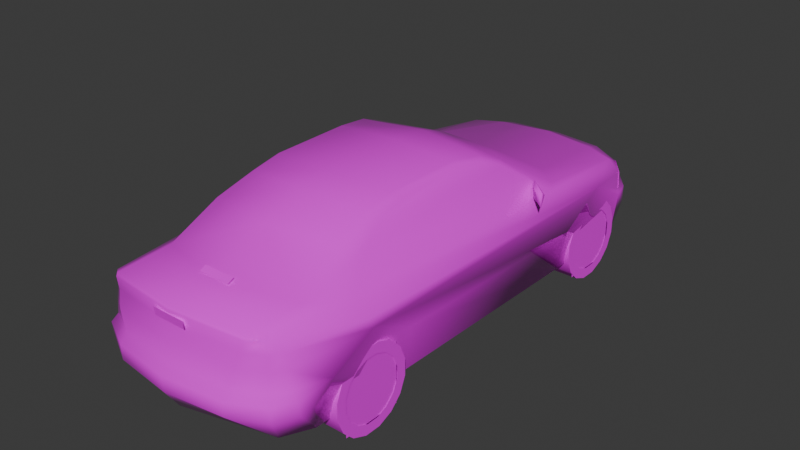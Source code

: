 # Source: auda4.blend  (saved by Blender 4.0.36; exported with 4.5.12 LTS)
import bpy
from mathutils import Matrix  # noqa: F401  (used for matrix-valued properties, if any)

bpy.ops.wm.read_factory_settings(use_empty=True)
scene = bpy.context.scene
scene.name = 'Scene'

# ---- collections
col_collection = bpy.data.collections.new('Collection'); scene.collection.children.link(col_collection)

# ---- images (referenced by path relative to the original .blend; pixels are not part of the script)
import os
ASSET_DIR = os.environ.get("B2B_ASSET_DIR", "")  # directory of the original .blend (textures are referenced by path, not embedded)
HERE = os.path.dirname(os.path.abspath(__file__))  # packed textures are extracted next to this script under _unpacked/

def load_image(name, relpath, width, height, colorspace="sRGB"):
    """Load a texture the original file referenced (path relative to the .blend, or extracted next to this script)."""
    p = next((c for c in (os.path.join(HERE, relpath), os.path.join(ASSET_DIR, relpath)) if relpath and os.path.exists(c)), "")
    if p:
        img = bpy.data.images.load(p, check_existing=True)
        img.name = name
    else:  # same state as the original file: an image datablock whose file is absent (Cycles renders it pink)
        img = bpy.data.images.new(name, width, height)
        img.source = "FILE"
        img.filepath = "//" + (relpath or name)
    img.colorspace_settings.name = colorspace
    return img
img_gaa4n_3_tga = load_image('gaa4n_3.TGA', 'gaa4n_3.TGA', 1024, 1024, 'sRGB')

# ---- materials (node trees are filled in below, after node groups)
mat_material_001 = bpy.data.materials.new('Material.001')
mat_material_001.alpha_threshold = 0.9
mat_material_001.use_transparent_shadow = False
mat_material_001.roughness = 0.5
mat_material_001.line_color = (0.0, 0.0, 0.0, 1.0)
mat_material = bpy.data.materials.new('Material')
mat_material.alpha_threshold = 0.9
mat_material.use_transparent_shadow = False
mat_material.roughness = 0.5
mat_material.line_color = (0.0, 0.0, 0.0, 1.0)

# ---- material node trees
mat_material_001.use_nodes = True; mat_material_001.node_tree.nodes.clear()
_N = mat_material_001.node_tree.nodes; _L = mat_material_001.node_tree.links
n0 = _N.new('ShaderNodeOutputMaterial'); n0.name = 'Material Output'; n0.location = (300, 300)
n1 = _N.new('ShaderNodeBsdfPrincipled'); n1.name = 'Principled BSDF'; n1.location = (10, 300)
n1.inputs[2].default_value = 0.0
n1.inputs[3].default_value = 1.45
n2 = _N.new('ShaderNodeTexImage'); n2.name = 'Image Texture'; n2.location = (-280, 280)
n2.image = img_gaa4n_3_tga
n2.interpolation = 'Closest'
_L.new(n1.outputs[0], n0.inputs[0])
_L.new(n2.outputs[0], n1.inputs[0])
_L.new(n2.outputs[1], n1.inputs[4])
n0.is_active_output = True
mat_material.use_nodes = True; mat_material.node_tree.nodes.clear()
_N = mat_material.node_tree.nodes; _L = mat_material.node_tree.links
n0 = _N.new('ShaderNodeOutputMaterial'); n0.name = 'Material Output'; n0.location = (300, 300)
n1 = _N.new('ShaderNodeBsdfPrincipled'); n1.name = 'Principled BSDF'; n1.location = (10, 300)
n1.inputs[3].default_value = 1.45
n2 = _N.new('ShaderNodeTexImage'); n2.name = 'Image Texture'; n2.location = (-280, 280)
n2.image = img_gaa4n_3_tga
n2.interpolation = 'Closest'
_L.new(n1.outputs[0], n0.inputs[0])
_L.new(n2.outputs[0], n1.inputs[0])
_L.new(n2.outputs[1], n1.inputs[4])
n0.is_active_output = True

# ---- world
world_world = bpy.data.worlds.new('World'); scene.world = world_world
world_world.use_nodes = True; world_world.node_tree.nodes.clear()
_N = world_world.node_tree.nodes; _L = world_world.node_tree.links
n0 = _N.new('ShaderNodeOutputWorld'); n0.name = 'World Output'; n0.location = (300, 300)
n1 = _N.new('ShaderNodeBackground'); n1.name = 'Background'; n1.location = (10, 300)
n1.inputs[0].default_value = (0.05088, 0.05088, 0.05088, 1.0)
_L.new(n1.outputs[0], n0.inputs[0])
n0.is_active_output = True
world_world.color = (0.05088, 0.05088, 0.05088)
world_world.use_sun_shadow = False
world_world.sun_shadow_jitter_overblur = 0.0

# ---- meshes
me_gaa4n = bpy.data.meshes.new('gaa4n')
me_gaa4n.from_pydata([(-0.4511, -2.119, 0.08543), (-0.289, -2.195, 0.1611), (-0.4511, -2.172, 0.1611), (-0.289, -2.142, 0.08543), (-0.1318, -1.822, 0.8133), (0.124, -1.771, 0.8378), (-0.1318, -1.771, 0.8378), (0.124, -1.822, 0.8133), (-0.1318, -2.185, 0.6713), (0.1318, -2.194, 0.7348), (-0.1318, -2.194, 0.7348), (0.1318, -2.185, 0.6713), (-0.4076, 0.8456, 0.01465), (-0.4379, -1.769, 0.04296), (-0.4076, 1.689, 0.5575), (-0.4379, -0.9047, 0.5619), (-0.4076, 0.8651, 0.5824), (-0.4379, -1.718, 0.5619), (-0.4076, 1.712, -0.00684), (-0.4379, -0.8715, 0.01416), (0.4076, 0.8456, 0.01465), (0.4076, 1.712, -0.00684), (0.4076, 1.689, 0.5575), (0.4076, 0.8651, 0.5824), (0.4379, -1.769, 0.04296), (0.4379, -0.8715, 0.01416), (0.4379, -0.9047, 0.5619), (0.4379, -1.718, 0.5619), (0.0, 2.183, 0.3222), (0.0, 2.137, 0.3466), (0.0, 2.087, 0.5112), (0.0, 2.05, 0.5492), (0.0, 1.898, 0.6083), (0.0, 1.035, 0.744), (0.0, 0.433, 1.066), (0.0, 0.2158, 1.142), (0.0, -0.1084, 1.175), (0.0, -0.7972, 1.17), (0.0, -1.056, 1.132), (0.0, -1.389, 1.021), (0.0, -1.828, 0.8095), (0.0, -2.183, 0.7816), (0.0, -2.193, 0.7611), (0.0, -2.174, 0.6571), (0.0, -2.21, 0.5483), (0.0, -2.225, 0.4038), (0.0, -2.286, 0.3364), (0.0, -2.286, 0.2216), (0.0, -2.181, 0.06298), (0.0, 2.106, 0.04442), (0.0, 2.182, 0.1875), (-0.7597, 1.9, 0.3222), (-0.7826, 1.763, 0.354), (-0.7728, 1.77, 0.4936), (-0.767, 0.7733, 0.685), (-0.7367, -1.375, 0.7338), (-0.869, -1.712, 0.3984), (-0.8114, -1.956, 0.3369), (-0.8114, -1.928, 0.2197), (-0.7924, -1.768, 0.02881), (-0.8583, -1.341, 0.5634), (-0.7968, -0.8993, 0.3349), (-0.767, -0.9076, 6.852e-08), (-0.7968, 0.8685, -6.557e-08), (-0.8568, 0.8851, 0.332), (-0.8568, 1.28, 0.5526), (-0.8353, 1.677, 0.3417), (-0.7816, 1.692, -0.01416), (-0.7401, 1.809, 0.004877), (-0.7597, 1.898, 0.1875), (-0.3398, 2.093, 0.3505), (-0.3398, 2.157, 0.3237), (-0.3998, 2.042, 0.5092), (-0.4199, 2.008, 0.5458), (-0.4321, 1.855, 0.5937), (-0.7035, 0.8671, 0.7025), (-0.5839, 0.3427, 1.038), (-0.5361, 0.1655, 1.11), (-0.5024, -0.1084, 1.15), (-0.4975, -0.7411, 1.148), (-0.498, -0.993, 1.102), (-0.5419, -1.292, 0.9959), (-0.5893, -1.669, 0.7836), (-0.5878, -2.104, 0.7597), (-0.578, -2.121, 0.744), (-0.5566, -2.123, 0.6562), (-0.5175, -2.164, 0.5473), (-0.4706, -2.173, 0.4003), (-0.4697, -2.229, 0.3364), (-0.4697, -2.226, 0.2216), (-0.3398, 2.159, 0.1875), (-0.6371, 1.973, 0.3515), (-0.6313, 2.062, 0.3222), (-0.6518, 1.925, 0.5058), (-0.6591, 1.871, 0.5282), (-0.662, 1.788, 0.5732), (-0.6303, 0.3056, 1.01), (-0.5854, 0.1382, 1.078), (-0.5478, -0.1133, 1.121), (-0.5595, -0.7147, 1.112), (-0.5741, -0.9398, 1.057), (-0.6229, -1.158, 0.9393), (-0.6649, -2.046, 0.7328), (-0.7318, -1.956, 0.6425), (-0.7616, -1.957, 0.5346), (-0.766, -1.952, 0.3998), (-0.7372, -2.096, 0.3364), (-0.7274, -2.093, 0.2216), (-0.6918, -2.008, 0.05517), (-0.6156, 1.975, 0.03222), (-0.6273, 2.053, 0.1875), (-0.8373, -1.36, 0.6293), (-0.6884, -2.032, 0.6459), (-0.6928, -2.051, 0.538), (-0.6976, -2.062, 0.4018), (-0.54, 0.9725, 0.7299), (0.7318, -1.956, 0.6425), (0.8373, -1.36, 0.6293), (0.7367, -1.375, 0.7338), (0.6918, -2.008, 0.05517), (0.4697, -2.226, 0.2216), (0.7401, 1.809, 0.004877), (0.6156, 1.975, 0.03222), (0.6273, 2.053, 0.1875), (0.7597, 1.898, 0.1875), (0.3398, 2.159, 0.1875), (0.7274, -2.093, 0.2216), (0.662, 1.788, 0.5732), (0.7011, 0.8671, 0.7025), (0.767, 0.7733, 0.685), (0.8568, 1.28, 0.5526), (0.4321, 1.855, 0.5937), (0.54, 0.9725, 0.7299), (0.5839, 0.3427, 1.038), (0.7597, 1.9, 0.3222), (0.7826, 1.763, 0.354), (0.8353, 1.677, 0.3417), (0.7728, 1.77, 0.4936), (0.6303, 0.3056, 1.01), (0.5854, 0.1382, 1.078), (0.5478, -0.1133, 1.121), (0.6229, -1.158, 0.9393), (0.8583, -1.341, 0.5634), (0.6518, 1.925, 0.5058), (0.6591, 1.871, 0.5282), (0.7816, 1.692, -0.01416), (0.8568, 0.8851, 0.332), (0.7968, -0.8993, 0.3349), (0.767, -0.9076, 6.852e-08), (0.7968, 0.8685, -6.557e-08), (0.6371, 1.973, 0.3515), (0.6313, 2.062, 0.3222), (0.3422, 2.157, 0.3237), (0.3422, 2.093, 0.3505), (0.3998, 2.042, 0.5092), (0.4199, 2.008, 0.5458), (0.5361, 0.1655, 1.11), (0.5024, -0.1084, 1.15), (0.7372, -2.096, 0.3364), (0.8114, -1.956, 0.3369), (0.766, -1.952, 0.3998), (0.6976, -2.062, 0.4018), (0.869, -1.712, 0.3984), (0.8114, -1.928, 0.2197), (0.7723, -1.768, 0.02881), (0.4706, -2.173, 0.4003), (0.4697, -2.229, 0.3364), (0.7616, -1.957, 0.5346), (0.6928, -2.051, 0.538), (0.6649, -2.046, 0.7328), (0.578, -2.121, 0.744), (0.5566, -2.123, 0.6562), (0.6884, -2.032, 0.6459), (0.5175, -2.164, 0.5473), (0.5595, -0.7147, 1.112), (0.5741, -0.9398, 1.057), (0.5878, -2.104, 0.7597), (0.5893, -1.669, 0.7836), (0.5419, -1.292, 0.9959), (0.498, -0.993, 1.102), (0.4975, -0.7411, 1.148), (-0.8382, 0.56, 0.7533), (-0.7147, 0.6596, 0.7445), (-0.8934, 0.4311, 0.7157), (-0.7299, 0.5849, 0.8319), (-0.8783, 0.4462, 0.8246), (-0.7313, 0.56, 0.7143), (0.7299, 0.5849, 0.8319), (0.8783, 0.4462, 0.8246), (0.8382, 0.56, 0.7533), (0.705, 0.6596, 0.7445), (0.8934, 0.4311, 0.7157), (0.7313, 0.56, 0.7143), (-0.7849, 1.765, 0.354), (-0.7751, 1.772, 0.4936), (-0.3408, 2.095, 0.3505), (-0.401, 2.044, 0.5092), (-0.639, 1.975, 0.3515), (-0.6537, 1.927, 0.5058), (0.7849, 1.765, 0.354), (0.7751, 1.772, 0.4936), (0.6537, 1.927, 0.5058), (0.639, 1.975, 0.3515), (0.3433, 2.095, 0.3505), (0.401, 2.044, 0.5092)], [], [(49, 145, 67), (48, 108, 119), (149, 148, 62, 63), (149, 63, 64, 146), (130, 146, 64, 65), (136, 130, 65, 66), (145, 136, 66, 67), (62, 148, 147, 61), (61, 147, 142, 60), (56, 60, 142, 162), (56, 162, 164, 59), (49, 122, 121, 145), (67, 68, 109, 49), (164, 119, 108, 59), (13, 17, 15, 19), (12, 16, 14, 18), (24, 25, 26, 27), (20, 21, 22, 23), (112, 102, 103), (102, 84, 83), (57, 105, 56), (110, 90, 109), (53, 65, 95), (95, 94, 53), (111, 65, 60), (69, 66, 51), (66, 52, 51), (115, 75, 76), (89, 107, 108), (169, 172, 116), (170, 169, 176), (160, 159, 162), (125, 123, 122), (130, 137, 127), (143, 144, 137), (130, 117, 142), (136, 124, 134), (135, 136, 134), (128, 132, 133), (126, 120, 119), (64, 65, 66), (136, 130, 146), (185, 181, 183), (189, 188, 191), (94, 93, 53), (144, 127, 137), (147, 142, 162), (56, 60, 61), (150, 153, 154, 143), (143, 137, 135, 150), (91, 93, 72, 70), (93, 91, 52, 53), (87, 86, 113, 114), (114, 113, 104, 105), (165, 161, 168, 173), (161, 160, 167, 168), (47, 46, 88, 89), (45, 87, 88, 46), (44, 86, 87, 45), (43, 42, 84, 85), (41, 83, 84, 42), (39, 81, 82, 40), (37, 79, 80, 38), (36, 78, 79, 37), (89, 88, 106, 107), (103, 104, 113, 112), (82, 81, 101, 55), (99, 100, 80, 79), (98, 99, 79, 78), (78, 77, 97, 98), (111, 103, 102, 55), (57, 58, 107, 106), (100, 101, 81, 80), (38, 80, 81, 39), (40, 82, 83, 41), (43, 85, 86, 44), (59, 108, 107, 58), (60, 104, 103, 111), (104, 60, 56, 105), (112, 113, 86, 85), (102, 112, 85, 84), (114, 106, 88, 87), (56, 59, 58, 57), (106, 114, 105, 57), (28, 50, 90, 71), (36, 35, 77, 78), (34, 76, 77, 35), (33, 115, 76, 34), (32, 74, 115, 33), (31, 73, 74, 32), (30, 72, 73, 31), (29, 70, 72, 30), (28, 71, 70, 29), (69, 51, 92, 110), (71, 90, 110, 92), (96, 97, 77, 76), (54, 96, 76, 75), (94, 95, 74, 73), (93, 94, 73, 72), (92, 91, 70, 71), (91, 92, 51, 52), (54, 55, 101, 96), (61, 64, 63, 62), (64, 61, 60, 65), (66, 69, 68, 67), (65, 111, 55, 54), (96, 101, 100, 97), (65, 53, 52, 66), (95, 75, 115, 74), (95, 65, 54, 75), (109, 90, 50, 49), (68, 69, 110, 109), (108, 48, 47, 89), (47, 120, 166, 46), (45, 46, 166, 165), (44, 45, 165, 173), (43, 171, 170, 42), (41, 42, 170, 176), (39, 40, 177, 178), (37, 38, 179, 180), (36, 37, 180, 157), (120, 126, 158, 166), (116, 172, 168, 167), (174, 180, 179, 175), (140, 157, 180, 174), (157, 140, 139, 156), (117, 118, 169, 116), (159, 158, 126, 163), (175, 179, 178, 141), (38, 39, 178, 179), (40, 41, 176, 177), (43, 44, 173, 171), (164, 163, 126, 119), (142, 117, 116, 167), (177, 118, 141, 178), (167, 160, 162, 142), (172, 171, 173, 168), (169, 170, 171, 172), (161, 165, 166, 158), (162, 159, 163, 164), (158, 159, 160, 161), (28, 152, 125, 50), (36, 157, 156, 35), (34, 35, 156, 133), (33, 34, 133, 132), (32, 33, 132, 131), (31, 32, 131, 155), (30, 31, 155, 154), (29, 30, 154, 153), (28, 29, 153, 152), (124, 123, 151, 134), (152, 151, 123, 125), (138, 133, 156, 139), (129, 128, 133, 138), (144, 155, 131, 127), (143, 154, 155, 144), (151, 152, 153, 150), (150, 135, 134, 151), (129, 138, 141, 118), (147, 148, 149, 146), (146, 130, 142, 147), (136, 145, 121, 124), (130, 129, 118, 117), (138, 139, 175, 141), (130, 136, 135, 137), (127, 131, 132, 128), (127, 128, 129, 130), (122, 49, 50, 125), (121, 122, 123, 124), (119, 120, 47, 48), (67, 63, 64, 66), (62, 59, 56, 61), (148, 147, 162, 164), (149, 145, 136, 146), (183, 186, 184, 185), (186, 183, 181, 182), (184, 182, 181, 185), (191, 188, 187, 192), (192, 190, 189, 191), (187, 188, 189, 190), (82, 55, 102, 83), (177, 176, 169, 118), (97, 100, 99, 98), (175, 139, 140, 174), (4, 7, 5, 6), (8, 11, 9, 10), (0, 3, 1, 2), (197, 198, 196, 195), (198, 197, 193, 194), (202, 203, 204, 201), (201, 200, 199, 202)])
me_gaa4n.polygons.foreach_set('use_smooth', [True] * 191)
_uv = me_gaa4n.uv_layers.new(name='UVMap')
_uv.uv.foreach_set('vector', [0.031, 0.0, 0.031, 0.031, 0.0, 0.031, 0.031, 0.0, 0.031, 0.031, 0.0, 0.031, 0.031, 0.0, 0.031, 0.031, 0.0, 0.031, 0.0, 0.0, 0.031, 0.0, 0.031, 0.031, 0.0, 0.031, 0.0, 0.0, 0.031, 0.0, 0.031, 0.031, 0.0, 0.031, 0.0, 0.0, 0.031, 0.0, 0.031, 0.031, 0.0, 0.031, 0.0, 0.0, 0.031, 0.0, 0.031, 0.031, 0.0, 0.031, 0.0, 0.0, 0.031, 0.0, 0.031, 0.031, 0.0, 0.031, 0.0, 0.0, 0.031, 0.0, 0.031, 0.031, 0.0, 0.031, 0.0, 0.0, 0.031, 0.0, 0.031, 0.031, 0.0, 0.031, 0.0, 0.0, 0.031, 0.0, 0.031, 0.031, 0.0, 0.031, 0.0, 0.0, 0.031, 0.0, 0.031, 0.031, 0.0, 0.031, 0.0, 0.0, 0.031, 0.0, 0.031, 0.031, 0.0, 0.031, 0.0, 0.0, 0.031, 0.0, 0.031, 0.031, 0.0, 0.031, 0.0, 0.0, 0.031, 0.0, 0.031, 0.031, 0.0, 0.031, 0.0, 0.0, 0.031, 0.0, 0.031, 0.031, 0.0, 0.031, 0.0, 0.0, 0.031, 0.0, 0.031, 0.031, 0.0, 0.031, 0.0, 0.0, 0.031, 0.0, 0.031, 0.031, 0.0, 0.031, 0.0, 0.0, 0.341, 0.973, 0.349, 0.996, 0.333, 0.973, 0.2, 0.824, 0.212, 0.82, 0.212, 0.82, 0.729, 0.71, 0.729, 0.725, 0.686, 0.725, 0.576, 0.561, 0.667, 0.561, 0.58, 0.51, 0.804, 0.22, 0.784, 0.337, 0.831, 0.227, 0.831, 0.227, 0.835, 0.208, 0.804, 0.22, 0.62, 0.784, 0.118, 0.765, 0.612, 0.769, 0.0, 0.671, 0.043, 0.71, 0.0, 0.706, 0.043, 0.71, 0.024, 0.714, 0.0, 0.706, 0.639, 0.18, 0.596, 0.173, 0.627, 0.278, 0.396, 0.863, 0.333, 0.863, 0.341, 0.824, 0.349, 0.996, 0.341, 0.973, 0.333, 0.973, 0.212, 0.82, 0.2, 0.824, 0.212, 0.82, 0.729, 0.725, 0.729, 0.71, 0.686, 0.725, 0.667, 0.561, 0.576, 0.561, 0.58, 0.51, 0.784, 0.337, 0.804, 0.22, 0.831, 0.227, 0.835, 0.184, 0.835, 0.208, 0.804, 0.22, 0.118, 0.765, 0.62, 0.784, 0.612, 0.769, 0.043, 0.71, 0.0, 0.671, 0.0, 0.706, 0.024, 0.714, 0.043, 0.71, 0.0, 0.706, 0.596, 0.173, 0.639, 0.18, 0.627, 0.278, 0.333, 0.863, 0.396, 0.863, 0.341, 0.824, 0.192, 0.706, 0.118, 0.765, 0.043, 0.71, 0.043, 0.71, 0.118, 0.765, 0.192, 0.706, 0.071, 0.812, 0.051, 0.792, 0.075, 0.78, 0.055, 0.792, 0.071, 0.812, 0.075, 0.78, 0.835, 0.208, 0.835, 0.184, 0.804, 0.22, 0.835, 0.208, 0.831, 0.227, 0.804, 0.22, 0.529, 0.71, 0.612, 0.769, 0.686, 0.725, 0.686, 0.725, 0.612, 0.769, 0.529, 0.71, 0.012, 0.522, 0.039, 0.522, 0.035, 0.608, 0.012, 0.608, 0.012, 0.608, 0.0, 0.6, 0.0, 0.525, 0.012, 0.522, 0.012, 0.522, 0.012, 0.608, 0.035, 0.608, 0.039, 0.522, 0.012, 0.608, 0.012, 0.522, 0.0, 0.525, 0.0, 0.6, 1.0, 0.494, 0.961, 0.584, 0.824, 0.576, 0.82, 0.494, 0.82, 0.494, 0.824, 0.576, 0.773, 0.576, 0.769, 0.494, 1.0, 0.494, 0.82, 0.494, 0.824, 0.576, 0.961, 0.584, 0.82, 0.494, 0.769, 0.494, 0.773, 0.576, 0.824, 0.576, 0.514, 0.863, 0.514, 0.894, 0.396, 0.894, 0.396, 0.863, 0.514, 0.91, 0.396, 0.91, 0.396, 0.894, 0.514, 0.894, 0.514, 0.949, 0.384, 0.949, 0.396, 0.91, 0.514, 0.91, 0.514, 0.976, 0.514, 1.0, 0.369, 1.0, 0.376, 0.976, 0.31, 0.82, 0.212, 0.82, 0.212, 0.82, 0.31, 0.82, 0.388, 0.341, 0.231, 0.329, 0.22, 0.235, 0.388, 0.247, 0.592, 0.412, 0.514, 0.416, 0.514, 0.408, 0.592, 0.408, 0.592, 0.427, 0.514, 0.427, 0.514, 0.416, 0.592, 0.412, 0.396, 0.863, 0.396, 0.894, 0.329, 0.894, 0.333, 0.863, 0.792, 0.639, 0.773, 0.576, 0.824, 0.576, 0.827, 0.643, 0.137, 0.8, 0.129, 0.808, 0.11, 0.808, 0.102, 0.8, 0.506, 0.416, 0.502, 0.408, 0.514, 0.408, 0.514, 0.416, 0.506, 0.427, 0.506, 0.416, 0.514, 0.416, 0.514, 0.427, 0.514, 0.427, 0.506, 0.435, 0.502, 0.435, 0.506, 0.427, 0.62, 0.784, 0.729, 0.788, 0.749, 0.812, 0.62, 0.812, 0.314, 0.894, 0.314, 0.863, 0.333, 0.863, 0.329, 0.894, 0.106, 0.812, 0.11, 0.808, 0.129, 0.808, 0.122, 0.812, 0.388, 0.376, 0.243, 0.376, 0.231, 0.329, 0.388, 0.341, 0.31, 0.843, 0.212, 0.855, 0.212, 0.82, 0.31, 0.82, 0.514, 0.976, 0.376, 0.976, 0.384, 0.949, 0.514, 0.949, 0.318, 0.816, 0.341, 0.824, 0.333, 0.863, 0.314, 0.863, 0.612, 0.769, 0.729, 0.761, 0.729, 0.788, 0.62, 0.784, 0.729, 0.761, 0.612, 0.769, 0.686, 0.725, 0.729, 0.725, 0.827, 0.643, 0.824, 0.576, 0.961, 0.584, 0.929, 0.647, 0.349, 0.996, 0.341, 0.973, 0.376, 0.976, 0.369, 1.0, 0.341, 0.91, 0.329, 0.894, 0.396, 0.894, 0.396, 0.91, 0.686, 0.725, 0.694, 0.631, 0.725, 0.678, 0.729, 0.71, 0.329, 0.894, 0.341, 0.91, 0.322, 0.91, 0.314, 0.894, 0.765, 0.604, 0.765, 0.561, 0.667, 0.561, 0.667, 0.604, 0.592, 0.427, 0.592, 0.435, 0.506, 0.435, 0.514, 0.427, 0.78, 0.286, 0.627, 0.278, 0.639, 0.306, 0.78, 0.306, 0.78, 0.184, 0.639, 0.18, 0.627, 0.278, 0.78, 0.286, 0.9961, 0.224, 0.894, 0.227, 0.867, 0.443, 0.9961, 0.427, 0.9961, 0.188, 0.894, 0.192, 0.894, 0.227, 0.9961, 0.224, 0.9961, 0.18, 0.902, 0.18, 0.894, 0.192, 0.9961, 0.188, 0.263, 0.506, 0.467, 0.51, 0.502, 0.608, 0.263, 0.608, 0.765, 0.604, 0.667, 0.604, 0.667, 0.608, 0.765, 0.608, 0.537, 0.561, 0.537, 0.604, 0.576, 0.604, 0.576, 0.561, 0.667, 0.604, 0.667, 0.561, 0.576, 0.561, 0.576, 0.604, 0.133, 0.812, 0.137, 0.812, 0.133, 0.812, 0.125, 0.812, 0.11, 0.8, 0.133, 0.812, 0.125, 0.812, 0.102, 0.8, 0.835, 0.208, 0.831, 0.227, 0.894, 0.227, 0.894, 0.192, 0.835, 0.184, 0.835, 0.208, 0.894, 0.192, 0.902, 0.18, 0.576, 0.604, 0.576, 0.608, 0.667, 0.608, 0.667, 0.604, 0.576, 0.608, 0.576, 0.604, 0.537, 0.604, 0.533, 0.608, 0.0, 0.392, 0.498, 0.404, 0.447, 0.455, 0.11, 0.471, 0.529, 0.71, 0.192, 0.706, 0.196, 0.624, 0.533, 0.624, 0.192, 0.706, 0.529, 0.71, 0.612, 0.769, 0.118, 0.765, 0.043, 0.71, 0.0, 0.671, 0.02, 0.616, 0.039, 0.612, 0.118, 0.765, 0.62, 0.784, 0.62, 0.812, 0.216, 0.8, 0.11, 0.471, 0.447, 0.455, 0.396, 0.482, 0.145, 0.49, 0.118, 0.765, 0.024, 0.749, 0.024, 0.714, 0.043, 0.71, 0.831, 0.227, 0.82, 0.471, 0.867, 0.443, 0.894, 0.227, 0.831, 0.227, 0.784, 0.337, 0.804, 0.49, 0.82, 0.471, 0.58, 0.51, 0.667, 0.561, 0.765, 0.561, 0.765, 0.514, 0.549, 0.502, 0.537, 0.561, 0.576, 0.561, 0.58, 0.51, 0.341, 0.824, 0.514, 0.824, 0.514, 0.863, 0.396, 0.863, 0.514, 0.863, 0.396, 0.863, 0.396, 0.894, 0.514, 0.894, 0.514, 0.91, 0.514, 0.894, 0.396, 0.894, 0.396, 0.91, 0.514, 0.949, 0.514, 0.91, 0.396, 0.91, 0.384, 0.949, 0.514, 0.976, 0.376, 0.976, 0.369, 1.0, 0.514, 1.0, 0.31, 0.82, 0.31, 0.82, 0.212, 0.82, 0.212, 0.82, 0.388, 0.341, 0.388, 0.247, 0.22, 0.235, 0.231, 0.329, 0.592, 0.412, 0.592, 0.408, 0.514, 0.408, 0.514, 0.416, 0.592, 0.427, 0.592, 0.412, 0.514, 0.416, 0.514, 0.427, 0.396, 0.863, 0.333, 0.863, 0.329, 0.894, 0.396, 0.894, 0.792, 0.639, 0.827, 0.643, 0.824, 0.576, 0.773, 0.576, 0.506, 0.416, 0.514, 0.416, 0.514, 0.408, 0.502, 0.408, 0.506, 0.427, 0.514, 0.427, 0.514, 0.416, 0.506, 0.416, 0.514, 0.427, 0.506, 0.427, 0.502, 0.435, 0.506, 0.435, 0.62, 0.784, 0.62, 0.812, 0.749, 0.812, 0.729, 0.788, 0.314, 0.894, 0.329, 0.894, 0.333, 0.863, 0.314, 0.863, 0.137, 0.812, 0.129, 0.812, 0.118, 0.808, 0.129, 0.808, 0.388, 0.376, 0.388, 0.341, 0.231, 0.329, 0.243, 0.376, 0.31, 0.843, 0.31, 0.82, 0.212, 0.82, 0.212, 0.855, 0.514, 0.976, 0.514, 0.949, 0.384, 0.949, 0.376, 0.976, 0.318, 0.816, 0.314, 0.863, 0.333, 0.863, 0.341, 0.824, 0.612, 0.769, 0.62, 0.784, 0.729, 0.788, 0.729, 0.761, 0.102, 0.8, 0.129, 0.8, 0.129, 0.808, 0.118, 0.808, 0.729, 0.761, 0.729, 0.725, 0.686, 0.725, 0.612, 0.769, 0.827, 0.643, 0.929, 0.647, 0.961, 0.584, 0.824, 0.576, 0.349, 0.996, 0.369, 1.0, 0.376, 0.976, 0.341, 0.973, 0.341, 0.91, 0.396, 0.91, 0.396, 0.894, 0.329, 0.894, 0.686, 0.725, 0.729, 0.71, 0.725, 0.678, 0.694, 0.631, 0.329, 0.894, 0.314, 0.894, 0.322, 0.91, 0.341, 0.91, 0.765, 0.604, 0.667, 0.604, 0.667, 0.561, 0.765, 0.561, 0.592, 0.427, 0.514, 0.427, 0.506, 0.435, 0.592, 0.435, 0.78, 0.286, 0.78, 0.306, 0.639, 0.306, 0.627, 0.278, 0.78, 0.184, 0.78, 0.286, 0.627, 0.278, 0.639, 0.18, 0.9961, 0.224, 0.9961, 0.427, 0.867, 0.443, 0.894, 0.227, 0.9961, 0.188, 0.9961, 0.224, 0.894, 0.227, 0.894, 0.192, 0.9961, 0.18, 0.9961, 0.188, 0.894, 0.192, 0.902, 0.18, 0.263, 0.506, 0.263, 0.608, 0.035, 0.608, 0.063, 0.51, 0.765, 0.604, 0.765, 0.608, 0.667, 0.608, 0.667, 0.604, 0.537, 0.561, 0.576, 0.561, 0.576, 0.604, 0.537, 0.604, 0.667, 0.604, 0.576, 0.604, 0.576, 0.561, 0.667, 0.561, 0.102, 0.812, 0.122, 0.812, 0.122, 0.812, 0.102, 0.812, 0.11, 0.8, 0.137, 0.8, 0.122, 0.812, 0.102, 0.812, 0.835, 0.208, 0.894, 0.192, 0.894, 0.227, 0.831, 0.227, 0.835, 0.184, 0.902, 0.18, 0.894, 0.192, 0.835, 0.208, 0.576, 0.604, 0.667, 0.604, 0.667, 0.608, 0.576, 0.608, 0.576, 0.608, 0.533, 0.608, 0.537, 0.604, 0.576, 0.604, 0.0, 0.392, 0.11, 0.471, 0.447, 0.455, 0.498, 0.404, 0.529, 0.71, 0.533, 0.624, 0.196, 0.624, 0.192, 0.706, 0.192, 0.706, 0.118, 0.765, 0.612, 0.769, 0.529, 0.71, 0.043, 0.71, 0.039, 0.612, 0.02, 0.616, 0.0, 0.671, 0.118, 0.765, 0.216, 0.8, 0.62, 0.812, 0.62, 0.784, 0.11, 0.471, 0.145, 0.49, 0.396, 0.482, 0.447, 0.455, 0.118, 0.765, 0.043, 0.71, 0.024, 0.714, 0.024, 0.749, 0.831, 0.227, 0.894, 0.227, 0.867, 0.443, 0.82, 0.471, 0.831, 0.227, 0.82, 0.471, 0.804, 0.49, 0.784, 0.337, 0.58, 0.51, 0.765, 0.514, 0.765, 0.561, 0.667, 0.561, 0.549, 0.502, 0.58, 0.51, 0.576, 0.561, 0.537, 0.561, 0.341, 0.824, 0.396, 0.863, 0.514, 0.863, 0.514, 0.824, 0.039, 0.612, 0.196, 0.624, 0.192, 0.706, 0.043, 0.71, 0.533, 0.624, 0.694, 0.631, 0.686, 0.725, 0.529, 0.71, 0.533, 0.624, 0.529, 0.71, 0.686, 0.725, 0.694, 0.631, 0.196, 0.624, 0.039, 0.612, 0.043, 0.71, 0.192, 0.706, 0.067, 0.463, 0.0, 0.463, 0.0, 0.498, 0.063, 0.498, 0.004, 0.78, 0.075, 0.78, 0.051, 0.792, 0.0, 0.788, 0.004, 0.812, 0.0, 0.788, 0.051, 0.792, 0.071, 0.812, 0.067, 0.463, 0.063, 0.498, 0.0, 0.498, 0.0, 0.463, 0.008, 0.78, 0.0, 0.788, 0.055, 0.792, 0.075, 0.78, 0.008, 0.812, 0.071, 0.812, 0.055, 0.792, 0.0, 0.788, 0.212, 0.855, 0.188, 0.875, 0.2, 0.824, 0.212, 0.82, 0.212, 0.855, 0.212, 0.82, 0.2, 0.824, 0.188, 0.875, 0.145, 0.49, 0.396, 0.482, 0.345, 0.498, 0.204, 0.498, 0.396, 0.482, 0.145, 0.49, 0.204, 0.498, 0.345, 0.498, 0.647, 0.471, 0.651, 0.471, 0.651, 0.498, 0.647, 0.498, 0.659, 0.408, 0.78, 0.408, 0.78, 0.451, 0.659, 0.451, 0.596, 0.408, 0.639, 0.408, 0.639, 0.435, 0.596, 0.435, 0.855, 0.925, 0.847, 1.0, 0.965, 1.0, 1.0, 0.925, 0.847, 1.0, 0.855, 0.925, 0.737, 0.925, 0.741, 0.996, 0.851, 0.925, 1.0, 0.925, 0.965, 1.0, 0.843, 1.0, 0.843, 1.0, 0.741, 0.996, 0.737, 0.925, 0.851, 0.925])
me_gaa4n.materials.append(mat_material_001)
me_gaa4n.update()
me_gaa4n_001 = bpy.data.meshes.new('gaa4n.001')
me_gaa4n_001.from_pydata([(-0.08304, 0.3092, 0.06131), (-0.08304, 0.2285, 0.04532), (-0.08304, 0.3089, -0.06684), (-0.08304, 0.2282, -0.05085), (-0.08304, 0.2599, -0.1857), (-0.08304, 0.1913, -0.1398), (-0.08304, 0.1692, -0.2765), (-0.08304, 0.1233, -0.2079), (-0.08304, 0.05029, -0.3255), (-0.08304, 0.03431, -0.2448), (-0.08304, -0.07786, -0.3255), (-0.08304, -0.06187, -0.2448), (-0.08304, -0.1967, -0.2765), (-0.08304, -0.1508, -0.2079), (-0.08304, -0.2875, -0.1857), (-0.08304, -0.2189, -0.1398), (-0.08304, -0.3365, -0.06684), (-0.08304, -0.2558, -0.05085), (-0.08304, -0.3365, 0.06131), (-0.08304, -0.2558, 0.04532), (-0.08304, -0.2875, 0.1802), (-0.08304, -0.2189, 0.1343), (-0.08304, -0.1967, 0.2709), (-0.08304, -0.1508, 0.2024), (-0.08304, -0.07786, 0.3202), (-0.08304, -0.06187, 0.2395), (-0.08304, 0.05029, 0.3202), (-0.08304, 0.03431, 0.2395), (-0.08304, 0.1692, 0.2709), (-0.08304, 0.1233, 0.2024), (-0.08304, 0.2599, 0.1802), (-0.08304, 0.1913, 0.1343), (-0.08304, 0.3092, 0.06131), (-0.08304, 0.2285, 0.04532), (-0.08304, 0.3092, 0.06131), (0.1333, 0.3092, 0.06131), (-0.08304, 0.2599, 0.1802), (0.1333, 0.2599, 0.1802), (-0.08304, 0.1692, 0.2709), (0.1333, 0.1692, 0.2709), (-0.08304, 0.05029, 0.3202), (0.1333, 0.05029, 0.3202), (-0.08304, -0.07786, 0.3202), (0.1333, -0.07786, 0.3202), (-0.08304, -0.1967, 0.2709), (0.1333, -0.1967, 0.2709), (-0.08304, -0.2875, 0.1802), (0.1333, -0.2875, 0.1802), (-0.08304, -0.3365, 0.06131), (0.1333, -0.3365, 0.06131), (-0.08304, -0.3365, -0.06684), (0.1333, -0.3365, -0.06684), (-0.08304, -0.2875, -0.1857), (0.1333, -0.2875, -0.1857), (-0.08304, -0.1967, -0.2765), (0.1333, -0.1967, -0.2765), (-0.08304, -0.07786, -0.3255), (0.1333, -0.07786, -0.3255), (-0.08304, 0.05029, -0.3255), (0.1333, 0.05029, -0.3255), (-0.08304, 0.1692, -0.2765), (0.1333, 0.1692, -0.2765), (-0.08304, 0.2599, -0.1857), (0.1333, 0.2599, -0.1857), (-0.08304, 0.3089, -0.06684), (0.1333, 0.3089, -0.06684), (-0.08304, 0.3092, 0.06131), (0.1333, 0.3092, 0.06131), (0.1333, 0.3092, 0.06131), (0.1333, 0.3089, -0.06684), (0.1333, 0.2599, 0.1802), (0.1333, 0.2599, -0.1857), (0.1333, 0.1692, 0.2709), (0.1333, 0.1692, -0.2765), (0.1333, 0.05029, 0.3202), (0.1333, 0.05029, -0.3255), (0.1333, -0.07786, 0.3202), (0.1333, -0.07786, -0.3255), (0.1333, -0.1967, 0.2709), (0.1333, -0.1967, -0.2765), (0.1333, -0.2875, 0.1802), (0.1333, -0.2875, -0.1857), (0.1333, -0.3365, 0.06131), (0.1333, -0.3365, -0.06684), (-0.07602, -0.2558, 0.2395), (-0.07602, 0.2285, 0.2395), (-0.07602, 0.2285, -0.2448), (-0.07602, -0.2558, -0.2448)], [], [(0, 1, 3, 2), (2, 3, 5, 4), (4, 5, 7, 6), (6, 7, 9, 8), (8, 9, 11, 10), (10, 11, 13, 12), (12, 13, 15, 14), (14, 15, 17, 16), (16, 17, 19, 18), (18, 19, 21, 20), (20, 21, 23, 22), (22, 23, 25, 24), (24, 25, 27, 26), (26, 27, 29, 28), (28, 29, 31, 30), (30, 31, 33, 32), (34, 35, 37, 36), (36, 37, 39, 38), (38, 39, 41, 40), (40, 41, 43, 42), (42, 43, 45, 44), (44, 45, 47, 46), (46, 47, 49, 48), (48, 49, 51, 50), (50, 51, 53, 52), (52, 53, 55, 54), (54, 55, 57, 56), (56, 57, 59, 58), (58, 59, 61, 60), (60, 61, 63, 62), (62, 63, 65, 64), (64, 65, 67, 66), (68, 69, 71, 70), (70, 71, 73, 72), (72, 73, 75, 74), (74, 75, 77, 76), (76, 77, 79, 78), (78, 79, 81, 80), (80, 81, 83, 82), (85, 84, 87, 86)])
me_gaa4n_001.polygons.foreach_set('use_smooth', [True] * 40)
_uv = me_gaa4n_001.uv_layers.new(name='UVMap')
_uv.uv.foreach_set('vector', [0.031, 0.0, 0.031, 0.031, 0.0, 0.031, 0.0, 0.0, 0.031, 0.0, 0.031, 0.031, 0.0, 0.031, 0.0, 0.0, 0.031, 0.0, 0.031, 0.031, 0.0, 0.031, 0.0, 0.0, 0.031, 0.0, 0.031, 0.031, 0.0, 0.031, 0.0, 0.0, 0.031, 0.0, 0.031, 0.031, 0.0, 0.031, 0.0, 0.0, 0.031, 0.0, 0.031, 0.031, 0.0, 0.031, 0.0, 0.0, 0.031, 0.0, 0.031, 0.031, 0.0, 0.031, 0.0, 0.0, 0.031, 0.0, 0.031, 0.031, 0.0, 0.031, 0.0, 0.0, 0.031, 0.0, 0.031, 0.031, 0.0, 0.031, 0.0, 0.0, 0.031, 0.0, 0.031, 0.031, 0.0, 0.031, 0.0, 0.0, 0.031, 0.0, 0.031, 0.031, 0.0, 0.031, 0.0, 0.0, 0.031, 0.0, 0.031, 0.031, 0.0, 0.031, 0.0, 0.0, 0.031, 0.0, 0.031, 0.031, 0.0, 0.031, 0.0, 0.0, 0.031, 0.0, 0.031, 0.031, 0.0, 0.031, 0.0, 0.0, 0.031, 0.0, 0.031, 0.031, 0.0, 0.031, 0.0, 0.0, 0.031, 0.0, 0.031, 0.031, 0.0, 0.031, 0.0, 0.0, 0.031, 0.0, 0.031, 0.031, 0.0, 0.031, 0.0, 0.0, 0.031, 0.0, 0.031, 0.031, 0.0, 0.031, 0.0, 0.0, 0.031, 0.0, 0.031, 0.031, 0.0, 0.031, 0.0, 0.0, 0.031, 0.0, 0.031, 0.031, 0.0, 0.031, 0.0, 0.0, 0.031, 0.0, 0.031, 0.031, 0.0, 0.031, 0.0, 0.0, 0.031, 0.0, 0.031, 0.031, 0.0, 0.031, 0.0, 0.0, 0.031, 0.0, 0.031, 0.031, 0.0, 0.031, 0.0, 0.0, 0.031, 0.0, 0.031, 0.031, 0.0, 0.031, 0.0, 0.0, 0.031, 0.0, 0.031, 0.031, 0.0, 0.031, 0.0, 0.0, 0.031, 0.0, 0.031, 0.031, 0.0, 0.031, 0.0, 0.0, 0.031, 0.0, 0.031, 0.031, 0.0, 0.031, 0.0, 0.0, 0.031, 0.0, 0.031, 0.031, 0.0, 0.031, 0.0, 0.0, 0.031, 0.0, 0.031, 0.031, 0.0, 0.031, 0.0, 0.0, 0.031, 0.0, 0.031, 0.031, 0.0, 0.031, 0.0, 0.0, 0.031, 0.0, 0.031, 0.031, 0.0, 0.031, 0.0, 0.0, 0.031, 0.0, 0.031, 0.031, 0.0, 0.031, 0.0, 0.0, 0.031, 0.0, 0.031, 0.031, 0.0, 0.031, 0.0, 0.0, 0.031, 0.0, 0.031, 0.031, 0.0, 0.031, 0.0, 0.0, 0.031, 0.0, 0.031, 0.031, 0.0, 0.031, 0.0, 0.0, 0.031, 0.0, 0.031, 0.031, 0.0, 0.031, 0.0, 0.0, 0.031, 0.0, 0.031, 0.031, 0.0, 0.031, 0.0, 0.0, 0.031, 0.0, 0.031, 0.031, 0.0, 0.031, 0.0, 0.0, 0.031, 0.0, 0.031, 0.031, 0.0, 0.031, 0.0, 0.0, 0.184, 0.816, 0.184, 1.0, 0.0, 1.0, 0.0, 0.816])
me_gaa4n_001.materials.append(mat_material)
me_gaa4n_001.update()
me_gaa4n_002 = bpy.data.meshes.new('gaa4n.002')
me_gaa4n_002.from_pydata([(0.08304, 0.3092, 0.06131), (0.08304, 0.2285, 0.04532), (0.08304, 0.3089, -0.06684), (0.08304, 0.2282, -0.05085), (0.08304, 0.2599, -0.1857), (0.08304, 0.1913, -0.1398), (0.08304, 0.1692, -0.2765), (0.08304, 0.1233, -0.2079), (0.08304, 0.05029, -0.3255), (0.08304, 0.03431, -0.2448), (0.08304, -0.07786, -0.3255), (0.08304, -0.06187, -0.2448), (0.08304, -0.1967, -0.2765), (0.08304, -0.1508, -0.2079), (0.08304, -0.2875, -0.1857), (0.08304, -0.2189, -0.1398), (0.08304, -0.3365, -0.06684), (0.08304, -0.2558, -0.05085), (0.08304, -0.3365, 0.06131), (0.08304, -0.2558, 0.04532), (0.08304, -0.2875, 0.1802), (0.08304, -0.2189, 0.1343), (0.08304, -0.1967, 0.2709), (0.08304, -0.1508, 0.2024), (0.08304, -0.07786, 0.3202), (0.08304, -0.06187, 0.2395), (0.08304, 0.05029, 0.3202), (0.08304, 0.03431, 0.2395), (0.08304, 0.1692, 0.2709), (0.08304, 0.1233, 0.2024), (0.08304, 0.2599, 0.1802), (0.08304, 0.1913, 0.1343), (0.08304, 0.3092, 0.06131), (0.08304, 0.2285, 0.04532), (0.08304, 0.3092, 0.06131), (-0.1333, 0.3092, 0.06131), (0.08304, 0.2599, 0.1802), (-0.1333, 0.2599, 0.1802), (0.08304, 0.1692, 0.2709), (-0.1333, 0.1692, 0.2709), (0.08304, 0.05029, 0.3202), (-0.1333, 0.05029, 0.3202), (0.08304, -0.07786, 0.3202), (-0.1333, -0.07786, 0.3202), (0.08304, -0.1967, 0.2709), (-0.1333, -0.1967, 0.2709), (0.08304, -0.2875, 0.1802), (-0.1333, -0.2875, 0.1802), (0.08304, -0.3365, 0.06131), (-0.1333, -0.3365, 0.06131), (0.08304, -0.3365, -0.06684), (-0.1333, -0.3365, -0.06684), (0.08304, -0.2875, -0.1857), (-0.1333, -0.2875, -0.1857), (0.08304, -0.1967, -0.2765), (-0.1333, -0.1967, -0.2765), (0.08304, -0.07786, -0.3255), (-0.1333, -0.07786, -0.3255), (0.08304, 0.05029, -0.3255), (-0.1333, 0.05029, -0.3255), (0.08304, 0.1692, -0.2765), (-0.1333, 0.1692, -0.2765), (0.08304, 0.2599, -0.1857), (-0.1333, 0.2599, -0.1857), (0.08304, 0.3089, -0.06684), (-0.1333, 0.3089, -0.06684), (0.08304, 0.3092, 0.06131), (-0.1333, 0.3092, 0.06131), (-0.1333, 0.3092, 0.06131), (-0.1333, 0.3089, -0.06684), (-0.1333, 0.2599, 0.1802), (-0.1333, 0.2599, -0.1857), (-0.1333, 0.1692, 0.2709), (-0.1333, 0.1692, -0.2765), (-0.1333, 0.05029, 0.3202), (-0.1333, 0.05029, -0.3255), (-0.1333, -0.07786, 0.3202), (-0.1333, -0.07786, -0.3255), (-0.1333, -0.1967, 0.2709), (-0.1333, -0.1967, -0.2765), (-0.1333, -0.2875, 0.1802), (-0.1333, -0.2875, -0.1857), (-0.1333, -0.3365, 0.06131), (-0.1333, -0.3365, -0.06684), (0.07602, -0.2558, 0.2395), (0.07602, 0.2285, 0.2395), (0.07602, 0.2285, -0.2448), (0.07602, -0.2558, -0.2448)], [], [(0, 1, 3, 2), (2, 3, 5, 4), (4, 5, 7, 6), (6, 7, 9, 8), (8, 9, 11, 10), (10, 11, 13, 12), (12, 13, 15, 14), (14, 15, 17, 16), (16, 17, 19, 18), (18, 19, 21, 20), (20, 21, 23, 22), (22, 23, 25, 24), (24, 25, 27, 26), (26, 27, 29, 28), (28, 29, 31, 30), (30, 31, 33, 32), (34, 35, 37, 36), (36, 37, 39, 38), (38, 39, 41, 40), (40, 41, 43, 42), (42, 43, 45, 44), (44, 45, 47, 46), (46, 47, 49, 48), (48, 49, 51, 50), (50, 51, 53, 52), (52, 53, 55, 54), (54, 55, 57, 56), (56, 57, 59, 58), (58, 59, 61, 60), (60, 61, 63, 62), (62, 63, 65, 64), (64, 65, 67, 66), (68, 69, 71, 70), (70, 71, 73, 72), (72, 73, 75, 74), (74, 75, 77, 76), (76, 77, 79, 78), (78, 79, 81, 80), (80, 81, 83, 82), (85, 84, 87, 86)])
me_gaa4n_002.polygons.foreach_set('use_smooth', [True] * 40)
_uv = me_gaa4n_002.uv_layers.new(name='UVMap')
_uv.uv.foreach_set('vector', [0.031, 0.0, 0.031, 0.031, 0.0, 0.031, 0.0, 0.0, 0.031, 0.0, 0.031, 0.031, 0.0, 0.031, 0.0, 0.0, 0.031, 0.0, 0.031, 0.031, 0.0, 0.031, 0.0, 0.0, 0.031, 0.0, 0.031, 0.031, 0.0, 0.031, 0.0, 0.0, 0.031, 0.0, 0.031, 0.031, 0.0, 0.031, 0.0, 0.0, 0.031, 0.0, 0.031, 0.031, 0.0, 0.031, 0.0, 0.0, 0.031, 0.0, 0.031, 0.031, 0.0, 0.031, 0.0, 0.0, 0.031, 0.0, 0.031, 0.031, 0.0, 0.031, 0.0, 0.0, 0.031, 0.0, 0.031, 0.031, 0.0, 0.031, 0.0, 0.0, 0.031, 0.0, 0.031, 0.031, 0.0, 0.031, 0.0, 0.0, 0.031, 0.0, 0.031, 0.031, 0.0, 0.031, 0.0, 0.0, 0.031, 0.0, 0.031, 0.031, 0.0, 0.031, 0.0, 0.0, 0.031, 0.0, 0.031, 0.031, 0.0, 0.031, 0.0, 0.0, 0.031, 0.0, 0.031, 0.031, 0.0, 0.031, 0.0, 0.0, 0.031, 0.0, 0.031, 0.031, 0.0, 0.031, 0.0, 0.0, 0.031, 0.0, 0.031, 0.031, 0.0, 0.031, 0.0, 0.0, 0.031, 0.0, 0.031, 0.031, 0.0, 0.031, 0.0, 0.0, 0.031, 0.0, 0.031, 0.031, 0.0, 0.031, 0.0, 0.0, 0.031, 0.0, 0.031, 0.031, 0.0, 0.031, 0.0, 0.0, 0.031, 0.0, 0.031, 0.031, 0.0, 0.031, 0.0, 0.0, 0.031, 0.0, 0.031, 0.031, 0.0, 0.031, 0.0, 0.0, 0.031, 0.0, 0.031, 0.031, 0.0, 0.031, 0.0, 0.0, 0.031, 0.0, 0.031, 0.031, 0.0, 0.031, 0.0, 0.0, 0.031, 0.0, 0.031, 0.031, 0.0, 0.031, 0.0, 0.0, 0.031, 0.0, 0.031, 0.031, 0.0, 0.031, 0.0, 0.0, 0.031, 0.0, 0.031, 0.031, 0.0, 0.031, 0.0, 0.0, 0.031, 0.0, 0.031, 0.031, 0.0, 0.031, 0.0, 0.0, 0.031, 0.0, 0.031, 0.031, 0.0, 0.031, 0.0, 0.0, 0.031, 0.0, 0.031, 0.031, 0.0, 0.031, 0.0, 0.0, 0.031, 0.0, 0.031, 0.031, 0.0, 0.031, 0.0, 0.0, 0.031, 0.0, 0.031, 0.031, 0.0, 0.031, 0.0, 0.0, 0.031, 0.0, 0.031, 0.031, 0.0, 0.031, 0.0, 0.0, 0.031, 0.0, 0.031, 0.031, 0.0, 0.031, 0.0, 0.0, 0.031, 0.0, 0.031, 0.031, 0.0, 0.031, 0.0, 0.0, 0.031, 0.0, 0.031, 0.031, 0.0, 0.031, 0.0, 0.0, 0.031, 0.0, 0.031, 0.031, 0.0, 0.031, 0.0, 0.0, 0.031, 0.0, 0.031, 0.031, 0.0, 0.031, 0.0, 0.0, 0.031, 0.0, 0.031, 0.031, 0.0, 0.031, 0.0, 0.0, 0.031, 0.0, 0.031, 0.031, 0.0, 0.031, 0.0, 0.0, 0.184, 0.816, 0.184, 1.0, 0.0, 1.0, 0.0, 0.816])
me_gaa4n_002.materials.append(mat_material)
me_gaa4n_002.update()
me_gaa4n_003 = bpy.data.meshes.new('gaa4n.003')
me_gaa4n_003.from_pydata([(0.08304, 0.3092, 0.06131), (0.08304, 0.2285, 0.04532), (0.08304, 0.3089, -0.06684), (0.08304, 0.2282, -0.05085), (0.08304, 0.2599, -0.1857), (0.08304, 0.1913, -0.1398), (0.08304, 0.1692, -0.2765), (0.08304, 0.1233, -0.2079), (0.08304, 0.05029, -0.3255), (0.08304, 0.03431, -0.2448), (0.08304, -0.07786, -0.3255), (0.08304, -0.06187, -0.2448), (0.08304, -0.1967, -0.2765), (0.08304, -0.1508, -0.2079), (0.08304, -0.2875, -0.1857), (0.08304, -0.2189, -0.1398), (0.08304, -0.3365, -0.06684), (0.08304, -0.2558, -0.05085), (0.08304, -0.3365, 0.06131), (0.08304, -0.2558, 0.04532), (0.08304, -0.2875, 0.1802), (0.08304, -0.2189, 0.1343), (0.08304, -0.1967, 0.2709), (0.08304, -0.1508, 0.2024), (0.08304, -0.07786, 0.3202), (0.08304, -0.06187, 0.2395), (0.08304, 0.05029, 0.3202), (0.08304, 0.03431, 0.2395), (0.08304, 0.1692, 0.2709), (0.08304, 0.1233, 0.2024), (0.08304, 0.2599, 0.1802), (0.08304, 0.1913, 0.1343), (0.08304, 0.3092, 0.06131), (0.08304, 0.2285, 0.04532), (0.08304, 0.3092, 0.06131), (-0.1333, 0.3092, 0.06131), (0.08304, 0.2599, 0.1802), (-0.1333, 0.2599, 0.1802), (0.08304, 0.1692, 0.2709), (-0.1333, 0.1692, 0.2709), (0.08304, 0.05029, 0.3202), (-0.1333, 0.05029, 0.3202), (0.08304, -0.07786, 0.3202), (-0.1333, -0.07786, 0.3202), (0.08304, -0.1967, 0.2709), (-0.1333, -0.1967, 0.2709), (0.08304, -0.2875, 0.1802), (-0.1333, -0.2875, 0.1802), (0.08304, -0.3365, 0.06131), (-0.1333, -0.3365, 0.06131), (0.08304, -0.3365, -0.06684), (-0.1333, -0.3365, -0.06684), (0.08304, -0.2875, -0.1857), (-0.1333, -0.2875, -0.1857), (0.08304, -0.1967, -0.2765), (-0.1333, -0.1967, -0.2765), (0.08304, -0.07786, -0.3255), (-0.1333, -0.07786, -0.3255), (0.08304, 0.05029, -0.3255), (-0.1333, 0.05029, -0.3255), (0.08304, 0.1692, -0.2765), (-0.1333, 0.1692, -0.2765), (0.08304, 0.2599, -0.1857), (-0.1333, 0.2599, -0.1857), (0.08304, 0.3089, -0.06684), (-0.1333, 0.3089, -0.06684), (0.08304, 0.3092, 0.06131), (-0.1333, 0.3092, 0.06131), (-0.1333, 0.3092, 0.06131), (-0.1333, 0.3089, -0.06684), (-0.1333, 0.2599, 0.1802), (-0.1333, 0.2599, -0.1857), (-0.1333, 0.1692, 0.2709), (-0.1333, 0.1692, -0.2765), (-0.1333, 0.05029, 0.3202), (-0.1333, 0.05029, -0.3255), (-0.1333, -0.07786, 0.3202), (-0.1333, -0.07786, -0.3255), (-0.1333, -0.1967, 0.2709), (-0.1333, -0.1967, -0.2765), (-0.1333, -0.2875, 0.1802), (-0.1333, -0.2875, -0.1857), (-0.1333, -0.3365, 0.06131), (-0.1333, -0.3365, -0.06684), (0.07602, -0.2558, 0.2395), (0.07602, 0.2285, 0.2395), (0.07602, 0.2285, -0.2448), (0.07602, -0.2558, -0.2448)], [], [(0, 1, 3, 2), (2, 3, 5, 4), (4, 5, 7, 6), (6, 7, 9, 8), (8, 9, 11, 10), (10, 11, 13, 12), (12, 13, 15, 14), (14, 15, 17, 16), (16, 17, 19, 18), (18, 19, 21, 20), (20, 21, 23, 22), (22, 23, 25, 24), (24, 25, 27, 26), (26, 27, 29, 28), (28, 29, 31, 30), (30, 31, 33, 32), (34, 35, 37, 36), (36, 37, 39, 38), (38, 39, 41, 40), (40, 41, 43, 42), (42, 43, 45, 44), (44, 45, 47, 46), (46, 47, 49, 48), (48, 49, 51, 50), (50, 51, 53, 52), (52, 53, 55, 54), (54, 55, 57, 56), (56, 57, 59, 58), (58, 59, 61, 60), (60, 61, 63, 62), (62, 63, 65, 64), (64, 65, 67, 66), (68, 69, 71, 70), (70, 71, 73, 72), (72, 73, 75, 74), (74, 75, 77, 76), (76, 77, 79, 78), (78, 79, 81, 80), (80, 81, 83, 82), (85, 84, 87, 86)])
me_gaa4n_003.polygons.foreach_set('use_smooth', [True] * 40)
_uv = me_gaa4n_003.uv_layers.new(name='UVMap')
_uv.uv.foreach_set('vector', [0.031, 0.0, 0.031, 0.031, 0.0, 0.031, 0.0, 0.0, 0.031, 0.0, 0.031, 0.031, 0.0, 0.031, 0.0, 0.0, 0.031, 0.0, 0.031, 0.031, 0.0, 0.031, 0.0, 0.0, 0.031, 0.0, 0.031, 0.031, 0.0, 0.031, 0.0, 0.0, 0.031, 0.0, 0.031, 0.031, 0.0, 0.031, 0.0, 0.0, 0.031, 0.0, 0.031, 0.031, 0.0, 0.031, 0.0, 0.0, 0.031, 0.0, 0.031, 0.031, 0.0, 0.031, 0.0, 0.0, 0.031, 0.0, 0.031, 0.031, 0.0, 0.031, 0.0, 0.0, 0.031, 0.0, 0.031, 0.031, 0.0, 0.031, 0.0, 0.0, 0.031, 0.0, 0.031, 0.031, 0.0, 0.031, 0.0, 0.0, 0.031, 0.0, 0.031, 0.031, 0.0, 0.031, 0.0, 0.0, 0.031, 0.0, 0.031, 0.031, 0.0, 0.031, 0.0, 0.0, 0.031, 0.0, 0.031, 0.031, 0.0, 0.031, 0.0, 0.0, 0.031, 0.0, 0.031, 0.031, 0.0, 0.031, 0.0, 0.0, 0.031, 0.0, 0.031, 0.031, 0.0, 0.031, 0.0, 0.0, 0.031, 0.0, 0.031, 0.031, 0.0, 0.031, 0.0, 0.0, 0.031, 0.0, 0.031, 0.031, 0.0, 0.031, 0.0, 0.0, 0.031, 0.0, 0.031, 0.031, 0.0, 0.031, 0.0, 0.0, 0.031, 0.0, 0.031, 0.031, 0.0, 0.031, 0.0, 0.0, 0.031, 0.0, 0.031, 0.031, 0.0, 0.031, 0.0, 0.0, 0.031, 0.0, 0.031, 0.031, 0.0, 0.031, 0.0, 0.0, 0.031, 0.0, 0.031, 0.031, 0.0, 0.031, 0.0, 0.0, 0.031, 0.0, 0.031, 0.031, 0.0, 0.031, 0.0, 0.0, 0.031, 0.0, 0.031, 0.031, 0.0, 0.031, 0.0, 0.0, 0.031, 0.0, 0.031, 0.031, 0.0, 0.031, 0.0, 0.0, 0.031, 0.0, 0.031, 0.031, 0.0, 0.031, 0.0, 0.0, 0.031, 0.0, 0.031, 0.031, 0.0, 0.031, 0.0, 0.0, 0.031, 0.0, 0.031, 0.031, 0.0, 0.031, 0.0, 0.0, 0.031, 0.0, 0.031, 0.031, 0.0, 0.031, 0.0, 0.0, 0.031, 0.0, 0.031, 0.031, 0.0, 0.031, 0.0, 0.0, 0.031, 0.0, 0.031, 0.031, 0.0, 0.031, 0.0, 0.0, 0.031, 0.0, 0.031, 0.031, 0.0, 0.031, 0.0, 0.0, 0.031, 0.0, 0.031, 0.031, 0.0, 0.031, 0.0, 0.0, 0.031, 0.0, 0.031, 0.031, 0.0, 0.031, 0.0, 0.0, 0.031, 0.0, 0.031, 0.031, 0.0, 0.031, 0.0, 0.0, 0.031, 0.0, 0.031, 0.031, 0.0, 0.031, 0.0, 0.0, 0.031, 0.0, 0.031, 0.031, 0.0, 0.031, 0.0, 0.0, 0.031, 0.0, 0.031, 0.031, 0.0, 0.031, 0.0, 0.0, 0.031, 0.0, 0.031, 0.031, 0.0, 0.031, 0.0, 0.0, 0.184, 0.816, 0.184, 1.0, 0.0, 1.0, 0.0, 0.816])
me_gaa4n_003.materials.append(mat_material)
me_gaa4n_003.update()
me_gaa4n_004 = bpy.data.meshes.new('gaa4n.004')
me_gaa4n_004.from_pydata([(-0.08304, 0.3092, 0.06131), (-0.08304, 0.2285, 0.04532), (-0.08304, 0.3089, -0.06684), (-0.08304, 0.2282, -0.05085), (-0.08304, 0.2599, -0.1857), (-0.08304, 0.1913, -0.1398), (-0.08304, 0.1692, -0.2765), (-0.08304, 0.1233, -0.2079), (-0.08304, 0.05029, -0.3255), (-0.08304, 0.03431, -0.2448), (-0.08304, -0.07786, -0.3255), (-0.08304, -0.06187, -0.2448), (-0.08304, -0.1967, -0.2765), (-0.08304, -0.1508, -0.2079), (-0.08304, -0.2875, -0.1857), (-0.08304, -0.2189, -0.1398), (-0.08304, -0.3365, -0.06684), (-0.08304, -0.2558, -0.05085), (-0.08304, -0.3365, 0.06131), (-0.08304, -0.2558, 0.04532), (-0.08304, -0.2875, 0.1802), (-0.08304, -0.2189, 0.1343), (-0.08304, -0.1967, 0.2709), (-0.08304, -0.1508, 0.2024), (-0.08304, -0.07786, 0.3202), (-0.08304, -0.06187, 0.2395), (-0.08304, 0.05029, 0.3202), (-0.08304, 0.03431, 0.2395), (-0.08304, 0.1692, 0.2709), (-0.08304, 0.1233, 0.2024), (-0.08304, 0.2599, 0.1802), (-0.08304, 0.1913, 0.1343), (-0.08304, 0.3092, 0.06131), (-0.08304, 0.2285, 0.04532), (-0.08304, 0.3092, 0.06131), (0.1333, 0.3092, 0.06131), (-0.08304, 0.2599, 0.1802), (0.1333, 0.2599, 0.1802), (-0.08304, 0.1692, 0.2709), (0.1333, 0.1692, 0.2709), (-0.08304, 0.05029, 0.3202), (0.1333, 0.05029, 0.3202), (-0.08304, -0.07786, 0.3202), (0.1333, -0.07786, 0.3202), (-0.08304, -0.1967, 0.2709), (0.1333, -0.1967, 0.2709), (-0.08304, -0.2875, 0.1802), (0.1333, -0.2875, 0.1802), (-0.08304, -0.3365, 0.06131), (0.1333, -0.3365, 0.06131), (-0.08304, -0.3365, -0.06684), (0.1333, -0.3365, -0.06684), (-0.08304, -0.2875, -0.1857), (0.1333, -0.2875, -0.1857), (-0.08304, -0.1967, -0.2765), (0.1333, -0.1967, -0.2765), (-0.08304, -0.07786, -0.3255), (0.1333, -0.07786, -0.3255), (-0.08304, 0.05029, -0.3255), (0.1333, 0.05029, -0.3255), (-0.08304, 0.1692, -0.2765), (0.1333, 0.1692, -0.2765), (-0.08304, 0.2599, -0.1857), (0.1333, 0.2599, -0.1857), (-0.08304, 0.3089, -0.06684), (0.1333, 0.3089, -0.06684), (-0.08304, 0.3092, 0.06131), (0.1333, 0.3092, 0.06131), (0.1333, 0.3092, 0.06131), (0.1333, 0.3089, -0.06684), (0.1333, 0.2599, 0.1802), (0.1333, 0.2599, -0.1857), (0.1333, 0.1692, 0.2709), (0.1333, 0.1692, -0.2765), (0.1333, 0.05029, 0.3202), (0.1333, 0.05029, -0.3255), (0.1333, -0.07786, 0.3202), (0.1333, -0.07786, -0.3255), (0.1333, -0.1967, 0.2709), (0.1333, -0.1967, -0.2765), (0.1333, -0.2875, 0.1802), (0.1333, -0.2875, -0.1857), (0.1333, -0.3365, 0.06131), (0.1333, -0.3365, -0.06684), (-0.07602, -0.2558, 0.2395), (-0.07602, 0.2285, 0.2395), (-0.07602, 0.2285, -0.2448), (-0.07602, -0.2558, -0.2448)], [], [(0, 1, 3, 2), (2, 3, 5, 4), (4, 5, 7, 6), (6, 7, 9, 8), (8, 9, 11, 10), (10, 11, 13, 12), (12, 13, 15, 14), (14, 15, 17, 16), (16, 17, 19, 18), (18, 19, 21, 20), (20, 21, 23, 22), (22, 23, 25, 24), (24, 25, 27, 26), (26, 27, 29, 28), (28, 29, 31, 30), (30, 31, 33, 32), (34, 35, 37, 36), (36, 37, 39, 38), (38, 39, 41, 40), (40, 41, 43, 42), (42, 43, 45, 44), (44, 45, 47, 46), (46, 47, 49, 48), (48, 49, 51, 50), (50, 51, 53, 52), (52, 53, 55, 54), (54, 55, 57, 56), (56, 57, 59, 58), (58, 59, 61, 60), (60, 61, 63, 62), (62, 63, 65, 64), (64, 65, 67, 66), (68, 69, 71, 70), (70, 71, 73, 72), (72, 73, 75, 74), (74, 75, 77, 76), (76, 77, 79, 78), (78, 79, 81, 80), (80, 81, 83, 82), (85, 84, 87, 86)])
me_gaa4n_004.polygons.foreach_set('use_smooth', [True] * 40)
_uv = me_gaa4n_004.uv_layers.new(name='UVMap')
_uv.uv.foreach_set('vector', [0.031, 0.0, 0.031, 0.031, 0.0, 0.031, 0.0, 0.0, 0.031, 0.0, 0.031, 0.031, 0.0, 0.031, 0.0, 0.0, 0.031, 0.0, 0.031, 0.031, 0.0, 0.031, 0.0, 0.0, 0.031, 0.0, 0.031, 0.031, 0.0, 0.031, 0.0, 0.0, 0.031, 0.0, 0.031, 0.031, 0.0, 0.031, 0.0, 0.0, 0.031, 0.0, 0.031, 0.031, 0.0, 0.031, 0.0, 0.0, 0.031, 0.0, 0.031, 0.031, 0.0, 0.031, 0.0, 0.0, 0.031, 0.0, 0.031, 0.031, 0.0, 0.031, 0.0, 0.0, 0.031, 0.0, 0.031, 0.031, 0.0, 0.031, 0.0, 0.0, 0.031, 0.0, 0.031, 0.031, 0.0, 0.031, 0.0, 0.0, 0.031, 0.0, 0.031, 0.031, 0.0, 0.031, 0.0, 0.0, 0.031, 0.0, 0.031, 0.031, 0.0, 0.031, 0.0, 0.0, 0.031, 0.0, 0.031, 0.031, 0.0, 0.031, 0.0, 0.0, 0.031, 0.0, 0.031, 0.031, 0.0, 0.031, 0.0, 0.0, 0.031, 0.0, 0.031, 0.031, 0.0, 0.031, 0.0, 0.0, 0.031, 0.0, 0.031, 0.031, 0.0, 0.031, 0.0, 0.0, 0.031, 0.0, 0.031, 0.031, 0.0, 0.031, 0.0, 0.0, 0.031, 0.0, 0.031, 0.031, 0.0, 0.031, 0.0, 0.0, 0.031, 0.0, 0.031, 0.031, 0.0, 0.031, 0.0, 0.0, 0.031, 0.0, 0.031, 0.031, 0.0, 0.031, 0.0, 0.0, 0.031, 0.0, 0.031, 0.031, 0.0, 0.031, 0.0, 0.0, 0.031, 0.0, 0.031, 0.031, 0.0, 0.031, 0.0, 0.0, 0.031, 0.0, 0.031, 0.031, 0.0, 0.031, 0.0, 0.0, 0.031, 0.0, 0.031, 0.031, 0.0, 0.031, 0.0, 0.0, 0.031, 0.0, 0.031, 0.031, 0.0, 0.031, 0.0, 0.0, 0.031, 0.0, 0.031, 0.031, 0.0, 0.031, 0.0, 0.0, 0.031, 0.0, 0.031, 0.031, 0.0, 0.031, 0.0, 0.0, 0.031, 0.0, 0.031, 0.031, 0.0, 0.031, 0.0, 0.0, 0.031, 0.0, 0.031, 0.031, 0.0, 0.031, 0.0, 0.0, 0.031, 0.0, 0.031, 0.031, 0.0, 0.031, 0.0, 0.0, 0.031, 0.0, 0.031, 0.031, 0.0, 0.031, 0.0, 0.0, 0.031, 0.0, 0.031, 0.031, 0.0, 0.031, 0.0, 0.0, 0.031, 0.0, 0.031, 0.031, 0.0, 0.031, 0.0, 0.0, 0.031, 0.0, 0.031, 0.031, 0.0, 0.031, 0.0, 0.0, 0.031, 0.0, 0.031, 0.031, 0.0, 0.031, 0.0, 0.0, 0.031, 0.0, 0.031, 0.031, 0.0, 0.031, 0.0, 0.0, 0.031, 0.0, 0.031, 0.031, 0.0, 0.031, 0.0, 0.0, 0.031, 0.0, 0.031, 0.031, 0.0, 0.031, 0.0, 0.0, 0.031, 0.0, 0.031, 0.031, 0.0, 0.031, 0.0, 0.0, 0.184, 0.816, 0.184, 1.0, 0.0, 1.0, 0.0, 0.816])
me_gaa4n_004.materials.append(mat_material)
me_gaa4n_004.update()

# ---- objects
ob_gaa4n = bpy.data.objects.new('gaa4n', me_gaa4n)
ob_gaa4n_001 = bpy.data.objects.new('gaa4n.001', me_gaa4n_001)
ob_gaa4n_002 = bpy.data.objects.new('gaa4n.002', me_gaa4n_002)
ob_gaa4n_003 = bpy.data.objects.new('gaa4n.003', me_gaa4n_003)
ob_gaa4n_004 = bpy.data.objects.new('gaa4n.004', me_gaa4n_004)

# ---- transforms, parenting, visibility, modifiers, constraints
ob_gaa4n.location = (0.0, 0.0, 0.0)
ob_gaa4n_001.location = (-0.7591, 1.297, 0.1071)
ob_gaa4n_002.location = (0.7591, -1.319, 0.1071)
ob_gaa4n_003.location = (0.7591, 1.297, 0.1071)
ob_gaa4n_004.location = (-0.7591, -1.319, 0.1071)

# ---- collection membership
col_collection.objects.link(ob_gaa4n)
col_collection.objects.link(ob_gaa4n_001)
col_collection.objects.link(ob_gaa4n_002)
col_collection.objects.link(ob_gaa4n_003)
col_collection.objects.link(ob_gaa4n_004)

# ---- scene / render settings (as saved in the file)
scene.frame_start = 1; scene.frame_end = 250; scene.frame_set(1)
scene.render.engine = 'BLENDER_EEVEE_NEXT'
scene.cycles.sampling_pattern = 'TABULATED_SOBOL'
bpy.context.view_layer.update()

# ---- added for rendering (the .blend has no active camera and no usable light): camera, sun
cam_auto = bpy.data.cameras.new('AutoCamera')
cam_auto.lens = 50.0
cam_auto.sensor_width = 36.0
cam_auto.clip_end = 1000.0
ob_auto_camera = bpy.data.objects.new('AutoCamera', cam_auto)
scene.collection.objects.link(ob_auto_camera)
ob_auto_camera.location = (4.63589, -5.61433, 4.18685)
ob_auto_camera.rotation_euler = (1.09748, -7.21219e-08, 0.694738)
scene.camera = ob_auto_camera
light_auto_sun = bpy.data.lights.new('AutoSun', 'SUN')
light_auto_sun.energy = 3.0
light_auto_sun.angle = 0.0523599
ob_auto_sun = bpy.data.objects.new('AutoSun', light_auto_sun)
scene.collection.objects.link(ob_auto_sun)
ob_auto_sun.rotation_euler = (0.872665, 0.174533, 0.523599)
bpy.context.view_layer.update()
